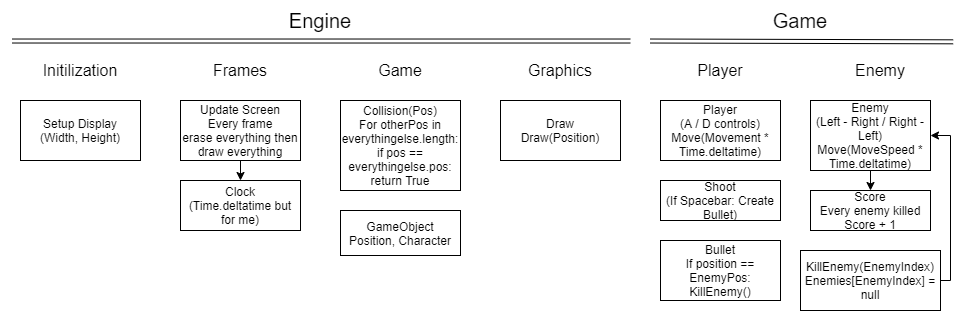

The diagram above was exported from draw.io. Its source (the exported page's mxGraphModel, read from the mxfile embedded in the PNG):
<mxGraphModel dx="1422" dy="794" grid="1" gridSize="10" guides="1" tooltips="1" connect="1" arrows="1" fold="1" page="1" pageScale="1" pageWidth="850" pageHeight="1100" math="0" shadow="0">
  <root>
    <mxCell id="0" />
    <mxCell id="1" parent="0" />
    <mxCell id="7xyrX2PbXLm8VhjDc-oa-3" value="Clock&lt;br&gt;(Time.deltatime but for me)" style="rounded=0;whiteSpace=wrap;html=1;" parent="1" vertex="1">
      <mxGeometry x="180" y="190" width="120" height="50" as="geometry" />
    </mxCell>
    <mxCell id="7xyrX2PbXLm8VhjDc-oa-4" value="Player&lt;br&gt;(A / D controls)&lt;br&gt;Move(Movement * Time.deltatime)" style="rounded=0;whiteSpace=wrap;html=1;" parent="1" vertex="1">
      <mxGeometry x="660" y="110" width="120" height="60" as="geometry" />
    </mxCell>
    <mxCell id="7xyrX2PbXLm8VhjDc-oa-23" style="edgeStyle=orthogonalEdgeStyle;rounded=0;orthogonalLoop=1;jettySize=auto;html=1;exitX=0.5;exitY=1;exitDx=0;exitDy=0;entryX=0.5;entryY=0;entryDx=0;entryDy=0;fontSize=16;" parent="1" source="7xyrX2PbXLm8VhjDc-oa-5" target="7xyrX2PbXLm8VhjDc-oa-21" edge="1">
      <mxGeometry relative="1" as="geometry" />
    </mxCell>
    <mxCell id="7xyrX2PbXLm8VhjDc-oa-5" value="Enemy&lt;br&gt;(Left - Right / Right - Left)&lt;br&gt;Move(MoveSpeed * Time.deltatime)" style="rounded=0;whiteSpace=wrap;html=1;" parent="1" vertex="1">
      <mxGeometry x="810" y="110" width="120" height="70" as="geometry" />
    </mxCell>
    <mxCell id="7xyrX2PbXLm8VhjDc-oa-6" value="Shoot&lt;br&gt;(If Spacebar: Create Bullet)" style="rounded=0;whiteSpace=wrap;html=1;" parent="1" vertex="1">
      <mxGeometry x="660" y="190" width="120" height="40" as="geometry" />
    </mxCell>
    <mxCell id="7xyrX2PbXLm8VhjDc-oa-7" value="Draw&lt;br&gt;Draw(Position)" style="rounded=0;whiteSpace=wrap;html=1;" parent="1" vertex="1">
      <mxGeometry x="500" y="110" width="120" height="60" as="geometry" />
    </mxCell>
    <mxCell id="7xyrX2PbXLm8VhjDc-oa-18" style="edgeStyle=orthogonalEdgeStyle;rounded=0;orthogonalLoop=1;jettySize=auto;html=1;exitX=0.5;exitY=1;exitDx=0;exitDy=0;entryX=0.5;entryY=0;entryDx=0;entryDy=0;fontSize=16;" parent="1" source="7xyrX2PbXLm8VhjDc-oa-8" target="7xyrX2PbXLm8VhjDc-oa-3" edge="1">
      <mxGeometry relative="1" as="geometry" />
    </mxCell>
    <mxCell id="7xyrX2PbXLm8VhjDc-oa-8" value="Update Screen&lt;br&gt;Every frame erase&amp;nbsp;everything then draw everything" style="rounded=0;whiteSpace=wrap;html=1;" parent="1" vertex="1">
      <mxGeometry x="180" y="110" width="120" height="60" as="geometry" />
    </mxCell>
    <mxCell id="7xyrX2PbXLm8VhjDc-oa-9" value="Setup Display&lt;br&gt;(Width, Height)" style="rounded=0;whiteSpace=wrap;html=1;" parent="1" vertex="1">
      <mxGeometry x="20" y="110" width="120" height="60" as="geometry" />
    </mxCell>
    <mxCell id="7xyrX2PbXLm8VhjDc-oa-10" value="&lt;font style=&quot;font-size: 16px;&quot;&gt;Initilization&lt;/font&gt;" style="text;html=1;strokeColor=none;fillColor=none;align=center;verticalAlign=middle;whiteSpace=wrap;rounded=0;fontSize=16;" parent="1" vertex="1">
      <mxGeometry x="20" y="60" width="120" height="40" as="geometry" />
    </mxCell>
    <mxCell id="7xyrX2PbXLm8VhjDc-oa-11" value="&lt;span style=&quot;font-size: 16px;&quot;&gt;Frames&lt;br style=&quot;font-size: 16px;&quot;&gt;&lt;/span&gt;" style="text;html=1;strokeColor=none;fillColor=none;align=center;verticalAlign=middle;whiteSpace=wrap;rounded=0;fontSize=16;" parent="1" vertex="1">
      <mxGeometry x="180" y="60" width="120" height="40" as="geometry" />
    </mxCell>
    <mxCell id="7xyrX2PbXLm8VhjDc-oa-12" value="&lt;span style=&quot;font-size: 16px;&quot;&gt;Graphics&lt;br style=&quot;font-size: 16px;&quot;&gt;&lt;/span&gt;" style="text;html=1;strokeColor=none;fillColor=none;align=center;verticalAlign=middle;whiteSpace=wrap;rounded=0;fontSize=16;" parent="1" vertex="1">
      <mxGeometry x="500" y="60" width="120" height="40" as="geometry" />
    </mxCell>
    <mxCell id="7xyrX2PbXLm8VhjDc-oa-14" value="&lt;span style=&quot;font-size: 16px&quot;&gt;Player&lt;br style=&quot;font-size: 16px&quot;&gt;&lt;/span&gt;" style="text;html=1;strokeColor=none;fillColor=none;align=center;verticalAlign=middle;whiteSpace=wrap;rounded=0;fontSize=16;" parent="1" vertex="1">
      <mxGeometry x="660" y="60" width="120" height="40" as="geometry" />
    </mxCell>
    <mxCell id="7xyrX2PbXLm8VhjDc-oa-16" value="&lt;span style=&quot;font-size: 16px;&quot;&gt;Enemy&lt;br style=&quot;font-size: 16px;&quot;&gt;&lt;/span&gt;" style="text;html=1;strokeColor=none;fillColor=none;align=center;verticalAlign=middle;whiteSpace=wrap;rounded=0;fontSize=16;" parent="1" vertex="1">
      <mxGeometry x="820" y="60" width="120" height="40" as="geometry" />
    </mxCell>
    <mxCell id="7xyrX2PbXLm8VhjDc-oa-17" value="&lt;font style=&quot;font-size: 20px&quot;&gt;Engine&lt;/font&gt;" style="text;html=1;strokeColor=none;fillColor=none;align=center;verticalAlign=middle;whiteSpace=wrap;rounded=0;labelBackgroundColor=none;labelBorderColor=none;" parent="1" vertex="1">
      <mxGeometry y="10" width="640" height="40" as="geometry" />
    </mxCell>
    <mxCell id="7xyrX2PbXLm8VhjDc-oa-19" value="&lt;font style=&quot;font-size: 20px&quot;&gt;Game&lt;br&gt;&lt;/font&gt;" style="text;html=1;strokeColor=none;fillColor=none;align=center;verticalAlign=middle;whiteSpace=wrap;rounded=0;" parent="1" vertex="1">
      <mxGeometry x="640" y="10" width="320" height="40" as="geometry" />
    </mxCell>
    <mxCell id="7xyrX2PbXLm8VhjDc-oa-21" value="Score&lt;br&gt;Every enemy killed Score + 1" style="rounded=0;whiteSpace=wrap;html=1;" parent="1" vertex="1">
      <mxGeometry x="810" y="200" width="120" height="40" as="geometry" />
    </mxCell>
    <mxCell id="7xyrX2PbXLm8VhjDc-oa-24" value="Bullet&lt;br&gt;If position == EnemyPos: KillEnemy()" style="rounded=0;whiteSpace=wrap;html=1;" parent="1" vertex="1">
      <mxGeometry x="660" y="250" width="120" height="60" as="geometry" />
    </mxCell>
    <mxCell id="7xyrX2PbXLm8VhjDc-oa-26" style="edgeStyle=orthogonalEdgeStyle;rounded=0;orthogonalLoop=1;jettySize=auto;html=1;exitX=1;exitY=0.5;exitDx=0;exitDy=0;entryX=1;entryY=0.5;entryDx=0;entryDy=0;fontSize=16;" parent="1" source="7xyrX2PbXLm8VhjDc-oa-25" target="7xyrX2PbXLm8VhjDc-oa-5" edge="1">
      <mxGeometry relative="1" as="geometry">
        <Array as="points">
          <mxPoint x="950" y="290" />
          <mxPoint x="950" y="145" />
        </Array>
      </mxGeometry>
    </mxCell>
    <mxCell id="7xyrX2PbXLm8VhjDc-oa-25" value="KillEnemy(EnemyIndex)&lt;br&gt;Enemies[EnemyIndex] = null" style="rounded=0;whiteSpace=wrap;html=1;" parent="1" vertex="1">
      <mxGeometry x="800" y="260" width="140" height="60" as="geometry" />
    </mxCell>
    <mxCell id="7xyrX2PbXLm8VhjDc-oa-27" value="Collision(Pos)&lt;br&gt;For otherPos in everythingelse.length:&lt;br&gt;if pos == everythingelse.pos:&lt;br&gt;return True" style="rounded=0;whiteSpace=wrap;html=1;" parent="1" vertex="1">
      <mxGeometry x="340" y="110" width="120" height="90" as="geometry" />
    </mxCell>
    <mxCell id="7xyrX2PbXLm8VhjDc-oa-28" value="&lt;span style=&quot;font-size: 16px&quot;&gt;Game&lt;br style=&quot;font-size: 16px&quot;&gt;&lt;/span&gt;" style="text;html=1;strokeColor=none;fillColor=none;align=center;verticalAlign=middle;whiteSpace=wrap;rounded=0;fontSize=16;" parent="1" vertex="1">
      <mxGeometry x="340" y="60" width="120" height="40" as="geometry" />
    </mxCell>
    <mxCell id="7xyrX2PbXLm8VhjDc-oa-29" value="GameObject&lt;br&gt;Position, Character" style="rounded=0;whiteSpace=wrap;html=1;" parent="1" vertex="1">
      <mxGeometry x="340" y="220" width="120" height="45" as="geometry" />
    </mxCell>
    <mxCell id="7xyrX2PbXLm8VhjDc-oa-36" value="" style="shape=link;html=1;fontSize=16;exitX=0.018;exitY=1.013;exitDx=0;exitDy=0;exitPerimeter=0;entryX=0.984;entryY=1.013;entryDx=0;entryDy=0;entryPerimeter=0;" parent="1" source="7xyrX2PbXLm8VhjDc-oa-17" target="7xyrX2PbXLm8VhjDc-oa-17" edge="1">
      <mxGeometry width="100" relative="1" as="geometry">
        <mxPoint x="20" y="50" as="sourcePoint" />
        <mxPoint x="620" y="50" as="targetPoint" />
      </mxGeometry>
    </mxCell>
    <mxCell id="7xyrX2PbXLm8VhjDc-oa-37" value="" style="shape=link;html=1;fontSize=16;exitX=0.031;exitY=1.013;exitDx=0;exitDy=0;exitPerimeter=0;entryX=0.977;entryY=1.033;entryDx=0;entryDy=0;entryPerimeter=0;" parent="1" source="7xyrX2PbXLm8VhjDc-oa-19" target="7xyrX2PbXLm8VhjDc-oa-19" edge="1">
      <mxGeometry width="100" relative="1" as="geometry">
        <mxPoint x="660" y="50" as="sourcePoint" />
        <mxPoint x="930" y="50" as="targetPoint" />
      </mxGeometry>
    </mxCell>
  </root>
</mxGraphModel>